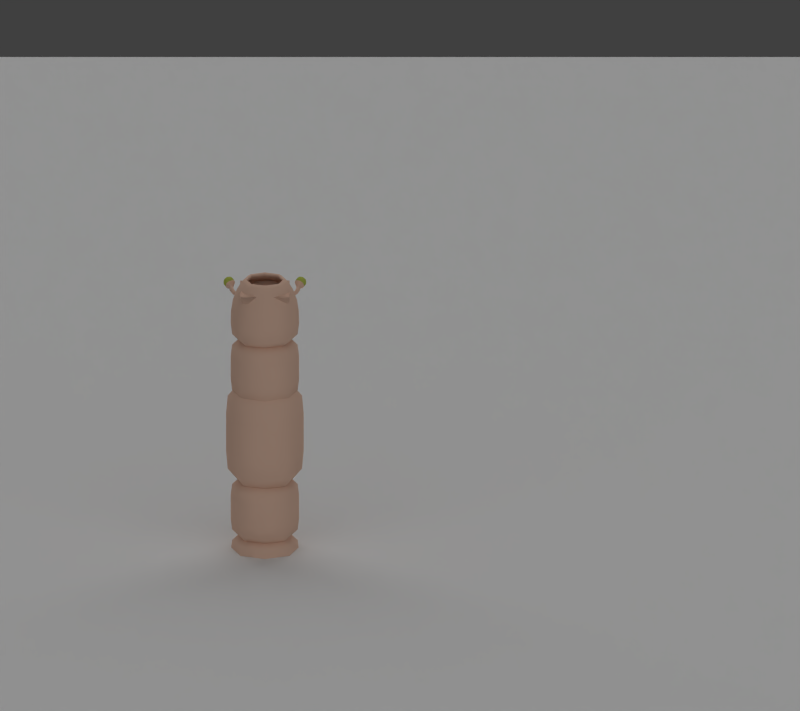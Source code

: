 # Source: worm.blend  (saved by Blender 2.57.1; exported with 4.5.12 LTS)
import bpy
from mathutils import Matrix  # noqa: F401  (used for matrix-valued properties, if any)

bpy.ops.wm.read_factory_settings(use_empty=True)
scene = bpy.context.scene
scene.name = 'Scene'

# ---- collections
col_collection_1 = bpy.data.collections.new('Collection 1'); scene.collection.children.link(col_collection_1)
col_collection_2 = bpy.data.collections.new('Collection 2'); scene.collection.children.link(col_collection_2)
col_collection_2.hide_render = True
col_collection_2.hide_viewport = True

# ---- materials (node trees are filled in below, after node groups)
mat_material_001 = bpy.data.materials.new('Material.001')
mat_material_001.alpha_threshold = 0.0
mat_material_001.use_transparent_shadow = False
mat_material_001.roughness = 0.5
mat_material_001.line_color = (0.0, 0.0, 0.0, 0.9)
mat_material = bpy.data.materials.new('Material')
mat_material.alpha_threshold = 0.0
mat_material.use_transparent_shadow = False
mat_material.diffuse_color = (0.8, 0.54, 0.4154, 1.0)
mat_material.specular_color = (1.0, 0.5784, 0.8222)
mat_material.roughness = 0.5
mat_material.specular_intensity = 0.4383
mat_material.line_color = (0.0, 0.0, 0.0, 1.0)
mat_material_002 = bpy.data.materials.new('Material.002')
mat_material_002.alpha_threshold = 0.0
mat_material_002.use_transparent_shadow = False
mat_material_002.diffuse_color = (0.1463, 0.8, 0.0, 1.0)
mat_material_002.roughness = 0.5
mat_material_002.specular_intensity = 0.6543
mat_material_002.line_color = (0.0, 0.0, 0.0, 1.0)
mat_material_004 = bpy.data.materials.new('Material.004')
mat_material_004.alpha_threshold = 0.0
mat_material_004.use_transparent_shadow = False
mat_material_004.diffuse_color = (0.4658, 0.5333, 0.0989, 1.0)
mat_material_004.specular_color = (1.0, 0.5784, 0.8222)
mat_material_004.roughness = 0.5
mat_material_004.specular_intensity = 0.4383
mat_material_004.line_color = (0.0, 0.0, 0.0, 1.0)
mat_material_006 = bpy.data.materials.new('Material.006')
mat_material_006.alpha_threshold = 0.0
mat_material_006.use_transparent_shadow = False
mat_material_006.diffuse_color = (0.0, 0.3032, 0.0, 1.0)
mat_material_006.roughness = 0.5
mat_material_006.specular_intensity = 0.0
mat_material_006.line_color = (0.0, 0.0, 0.0, 0.8279)

# ---- material node trees

# ---- world
world_world = bpy.data.worlds.new('World'); scene.world = world_world
world_world.color = (0.05088, 0.05088, 0.05088)
world_world.use_sun_shadow = False
world_world.sun_shadow_jitter_overblur = 0.0
world_world.cycles.sampling_method = 'MANUAL'
world_world.cycles.sample_map_resolution = 256
world_world.light_settings.ao_factor = 0.67
world_world.light_settings.distance = 5.0

# ---- cameras
cam_camera_001 = bpy.data.cameras.new('Camera.001')
cam_camera_001.type = 'ORTHO'
cam_camera_001.clip_end = 100.0
cam_camera_001.lens = 35.0
cam_camera_001.ortho_scale = 21.25
cam_camera_001.dof.focus_distance = 0.0
cam_camera_001.dof.aperture_fstop = 128.0

# ---- lights
light_lamp_001 = bpy.data.lights.new('Lamp.001', 'SUN')
light_lamp_001.transmission_factor = 0.0
light_lamp_001.cutoff_distance = 30.0
light_lamp_001.angle = 1.571
light_lamp_001.energy = 0.6
light_lamp_001.shadow_buffer_clip_start = 1.001
light_lamp_001.shadow_soft_size = 1.0
light_lamp_001.shadow_cascade_max_distance = 1000.0
light_lamp_001.cycles.use_multiple_importance_sampling = False
light_point_001 = bpy.data.lights.new('Point.001', 'SUN')
light_point_001.transmission_factor = 0.0
light_point_001.angle = 1.571
light_point_001.energy = 0.3
light_point_001.shadow_buffer_clip_start = 0.5
light_point_001.shadow_soft_size = 1.0
light_point_001.shadow_cascade_max_distance = 1000.0
light_point_001.cycles.use_multiple_importance_sampling = False
light_point_002 = bpy.data.lights.new('Point.002', 'SUN')
light_point_002.transmission_factor = 0.0
light_point_002.angle = 1.571
light_point_002.energy = 1.0
light_point_002.shadow_buffer_clip_start = 0.5
light_point_002.shadow_soft_size = 1.0
light_point_002.shadow_cascade_max_distance = 1000.0
light_point_002.cycles.use_multiple_importance_sampling = False

# ---- meshes
me_plane = bpy.data.meshes.new('Plane')
me_plane.from_pydata([(1.0, 1.0, 0.0), (1.0, -1.0, 0.0), (-1.0, -1.0, 0.0), (-1.0, 1.0, 0.0), (-1.0, 1.0, -0.0187), (-1.0, -1.0, -0.0187), (1.0, -1.0, -0.0187), (1.0, 1.0, -0.0187)], [], [(0, 3, 2, 1), (2, 3, 4, 5), (3, 0, 7, 4), (0, 1, 6, 7), (1, 2, 5, 6), (5, 4, 7, 6)])
me_plane.materials.append(mat_material_001)
me_plane.use_remesh_preserve_volume = False
me_plane.use_remesh_preserve_attributes = False
me_plane.use_mirror_vertex_groups = False
me_plane.update()
me_cube = bpy.data.meshes.new('Cube')
me_cube.from_pydata([(-0.3304, 0.4908, 2.879), (-0.3304, 0.4908, 3.407), (0.3304, 0.4908, 3.936), (-0.3304, 0.4908, 3.936), (0.3304, -0.1699, 2.879), (-0.3304, -0.1699, 2.879), (0.3304, -0.1699, 3.407), (-0.3304, -0.1699, 3.407), (0.3304, -0.1699, 3.936), (-0.3304, -0.1699, 3.936), (0.3304, 0.4908, 2.879), (0.3304, 0.4908, 3.407), (-0.3304, 0.4908, 3.54), (-0.3304, 0.4908, 4.068), (0.3304, 0.4908, 4.597), (-0.3304, 0.4908, 4.597), (0.3304, -0.1699, 3.54), (0.3304, -0.1699, 4.068), (0.3304, -0.1699, 4.597), (-0.3304, -0.1699, 3.54), (-0.3304, -0.1699, 4.068), (-0.3304, -0.1699, 4.597), (0.3304, 0.4908, 3.54), (0.3304, 0.4908, 4.068), (0.3304, 0.4908, 3.099), (-0.3304, 0.4908, 3.099), (0.3304, 0.4908, 3.628), (-0.3304, 0.4908, 3.628), (0.3304, 0.4908, 4.156), (-0.3304, 0.4908, 4.156), (-0.3304, 0.4908, 3.319), (-0.3304, 0.4908, 3.848), (-0.3304, 0.4908, 4.376), (0.3304, -0.1699, 3.099), (0.3304, -0.1699, 3.628), (0.3304, -0.1699, 4.156), (0.3304, -0.1699, 3.319), (-0.3304, -0.1699, 3.319), (0.3304, -0.1699, 3.848), (0.3304, -0.1699, 4.376), (-0.3304, -0.1699, 3.099), (-0.3304, -0.1699, 3.628), (-0.3304, -0.1699, 4.156), (-0.3304, -0.1699, 3.848), (-0.3304, -0.1699, 4.376), (0.3304, 0.4908, 3.319), (0.3304, 0.4908, 3.848), (0.3304, 0.4908, 4.376), (-0.375, 0.5355, 4.439), (0.375, -0.2146, 4.439), (-0.375, -0.2146, 4.439), (0.375, 0.5355, 4.439), (-0.375, 0.5355, 5.5), (0.375, -0.2146, 5.5), (-0.375, -0.2146, 5.5), (0.375, 0.5355, 5.5), (0.375, -0.2146, 5.146), (0.375, -0.2146, 4.793), (0.375, 0.5355, 5.146), (-0.375, 0.5355, 5.146), (-0.375, 0.5355, 4.793), (-0.375, -0.2146, 5.146), (-0.375, -0.2146, 4.793), (0.375, 0.5355, 4.793), (0.3304, 0.4908, 6.217), (0.3304, 0.4908, 5.689), (0.3304, 0.4908, 5.997), (0.3304, 0.4908, 5.469), (-0.3304, -0.1699, 5.997), (0.3304, -0.1699, 6.217), (-0.3304, -0.1699, 6.217), (0.3304, -0.1699, 5.689), (-0.3304, -0.1699, 5.689), (0.3304, -0.1699, 5.997), (0.3304, -0.1699, 5.469), (-0.3304, -0.1699, 5.469), (-0.3304, 0.4908, 6.217), (-0.3304, 0.4908, 5.689), (-0.3304, 0.4908, 5.997), (-0.3304, 0.4908, 5.469), (0.3304, 0.4908, 5.909), (-0.2111, -0.05063, 6.43), (-0.3304, -0.1699, 5.909), (0.2111, -0.05063, 6.43), (0.3304, -0.1699, 5.909), (0.2111, 0.3715, 6.43), (-0.2111, 0.3715, 6.43), (-0.3304, 0.4908, 5.909), (-0.3304, -0.1699, 5.777), (0.3304, -0.1699, 5.777), (-0.3304, -0.1699, 5.248), (0.3304, -0.1699, 5.248), (0.3304, 0.4908, 5.777), (-0.3304, 0.4908, 5.777), (0.3304, 0.4908, 5.248), (-0.3304, 0.4908, 5.248), (-0.1583, 0.3187, 6.403), (0.1583, 0.002128, 6.403), (-0.1583, 0.002128, 6.403), (0.1583, 0.3187, 6.403), (0.1908, 0.3513, 6.363), (-0.1908, -0.0304, 6.363), (0.1908, -0.0304, 6.363), (-0.1908, 0.3513, 6.363), (0.2188, 0.3793, 6.317), (-0.2188, 0.3793, 6.317), (0.2188, -0.05842, 6.317), (-0.2188, -0.05842, 6.317), (-0.2188, -0.05842, 5.899), (0.2188, -0.05842, 5.899), (0.2188, 0.3793, 5.899), (-0.2188, 0.3793, 5.899), (0.1969, 0.4327, 6.12), (-0.1969, 0.4327, 6.12), (0.1832, 0.3689, 6.12), (-0.1832, 0.3689, 6.12), (0.143, 0.3741, 6.12), (-0.143, 0.3741, 6.12), (0.1567, 0.4378, 6.12), (-0.1567, 0.4378, 6.12), (0.1969, 0.4327, 6.161), (-0.1969, 0.4327, 6.161), (0.1832, 0.3689, 6.161), (-0.1832, 0.3689, 6.161), (0.143, 0.3741, 6.161), (-0.143, 0.3741, 6.161), (0.1567, 0.4378, 6.161), (-0.1567, 0.4378, 6.161), (0.2829, 0.6009, 6.215), (-0.2829, 0.6009, 6.215), (0.3189, 0.5859, 6.204), (-0.3189, 0.5859, 6.204), (0.2805, 0.621, 6.179), (-0.2805, 0.621, 6.179), (0.3165, 0.6059, 6.168), (-0.3165, 0.6059, 6.168), (0.3476, 0.6094, 6.124), (-0.3476, 0.6094, 6.124), (0.2434, 0.6529, 6.156), (-0.2434, 0.6529, 6.156), (0.3545, 0.5514, 6.226), (-0.3545, 0.5514, 6.226), (0.2503, 0.5949, 6.258), (-0.2503, 0.5949, 6.258), (0.2958, 0.6714, 6.296), (-0.2958, 0.6714, 6.296), (0.3972, 0.629, 6.265), (-0.3972, 0.629, 6.265), (0.2891, 0.7278, 6.197), (-0.2891, 0.7278, 6.197), (0.3906, 0.6854, 6.166), (-0.3906, 0.6854, 6.166), (0.2783, 0.5014, 6.179), (-0.2783, 0.5014, 6.179), (0.2783, 0.5179, 6.142), (-0.2783, 0.5179, 6.142), (0.3123, 0.4977, 6.133), (-0.3123, 0.4977, 6.133), (0.3123, 0.4812, 6.17), (-0.3123, 0.4812, 6.17), (0.3304, 0.4908, 2.75), (-0.3304, -0.1699, 2.53), (-0.3304, -0.1699, 2.75), (0.3304, -0.1699, 2.75), (0.3304, -0.1699, 2.53), (-0.3304, 0.4908, 2.75), (-0.3304, 0.4908, 2.53), (0.3304, 0.4908, 2.53), (0.3304, 0.4908, 2.97), (-0.3304, -0.1699, 2.97), (0.3304, -0.1699, 2.97), (-0.3304, 0.4908, 2.97), (0.3304, 0.4908, 2.309), (-0.3304, -0.1699, 2.309), (0.3304, -0.1699, 2.309), (-0.3304, 0.4908, 2.309), (-0.3304, 0.4908, 1.747), (0.3304, -0.1699, 1.747), (-0.3304, -0.1699, 1.747), (0.3304, 0.4908, 1.747), (-0.3304, 0.4908, 2.408), (0.3304, -0.1699, 2.408), (-0.3304, -0.1699, 2.408), (0.3304, 0.4908, 2.408), (0.3304, 0.4908, 1.967), (-0.3304, 0.4908, 1.967), (-0.3304, 0.4908, 2.188), (0.3304, -0.1699, 1.967), (0.3304, -0.1699, 2.188), (-0.3304, -0.1699, 2.188), (-0.3304, -0.1699, 1.967), (0.3304, 0.4908, 2.188), (2.49e-05, 0.2871, 6.262), (-0.04112, 0.3791, 6.266), (0.04118, 0.3791, 6.266), (-0.04112, 0.3791, 6.289), (0.04118, 0.3791, 6.289), (0.145, 0.3292, 6.289), (0.07372, 0.3704, 6.289), (0.145, 0.3292, 6.266), (0.07372, 0.3704, 6.266), (0.06333, 0.2701, 6.262), (0.1266, 0.1604, 6.262), (0.2187, 0.2016, 6.266), (0.2187, 0.1193, 6.266), (0.2187, 0.2016, 6.289), (0.2187, 0.1193, 6.289), (0.21, 0.2341, 6.289), (0.1688, 0.3054, 6.289), (0.21, 0.2341, 6.266), (0.1688, 0.3054, 6.266), (0.1097, 0.2237, 6.262), (-2.519e-05, 0.03381, 6.262), (0.04112, -0.05823, 6.266), (-0.04118, -0.05823, 6.266), (0.04112, -0.05823, 6.289), (-0.04118, -0.05823, 6.289), (-0.145, -0.008351, 6.289), (-0.07372, -0.0495, 6.289), (-0.145, -0.008351, 6.266), (-0.07372, -0.0495, 6.266), (-0.06333, 0.05079, 6.262), (0.06329, 0.05076, 6.262), (0.1449, -0.008378, 6.266), (0.07367, -0.04953, 6.266), (0.1449, -0.008378, 6.289), (0.07367, -0.04953, 6.289), (0.1688, 0.01544, 6.289), (0.2099, 0.08671, 6.289), (0.1688, 0.01544, 6.266), (0.2099, 0.08671, 6.266), (0.1096, 0.0971, 6.262), (-0.1097, 0.09714, 6.262), (-0.1688, 0.01549, 6.266), (-0.21, 0.08676, 6.266), (-0.1688, 0.01549, 6.289), (-0.21, 0.08676, 6.289), (-0.2187, 0.2016, 6.289), (-0.2187, 0.1193, 6.289), (-0.2187, 0.2016, 6.266), (-0.2187, 0.1193, 6.266), (-0.1266, 0.1605, 6.262), (-0.06329, 0.2701, 6.262), (-0.1449, 0.3292, 6.266), (-0.07367, 0.3704, 6.266), (-0.1449, 0.3292, 6.289), (-0.07367, 0.3704, 6.289), (-0.1688, 0.3054, 6.289), (-0.2099, 0.2342, 6.289), (-0.1688, 0.3054, 6.266), (-0.2099, 0.2342, 6.266), (-0.1096, 0.2238, 6.262), (0.3304, 0.4908, 1.621), (-0.3304, -0.1699, 1.4), (-0.3304, -0.1699, 1.621), (0.3304, -0.1699, 1.621), (0.3304, -0.1699, 1.4), (-0.3304, 0.4908, 1.621), (-0.3304, 0.4908, 1.4), (0.3304, 0.4908, 1.4), (0.3304, 0.4908, 1.841), (-0.3304, -0.1699, 1.841), (0.3304, -0.1699, 1.841), (-0.3304, 0.4908, 1.841), (0.3304, 0.4908, 1.18), (-0.3304, -0.1699, 1.18), (0.3304, -0.1699, 1.18), (-0.3304, 0.4908, 1.18)], [], [(5, 0, 10, 4), (11, 6, 7, 1), (8, 9, 3, 2), (22, 12, 19, 16), (17, 23, 13, 20), (14, 15, 21, 18), (41, 27, 1, 7), (42, 29, 3, 9), (44, 32, 29, 42), (45, 22, 16, 36), (19, 12, 30, 37), (20, 13, 31, 43), (47, 14, 18, 39), (21, 15, 32, 44), (4, 33, 40, 5), (6, 34, 41, 7), (8, 35, 42, 9), (36, 37, 40, 33), (34, 38, 43, 41), (39, 44, 42, 35), (36, 16, 19, 37), (17, 20, 43, 38), (39, 18, 21, 44), (25, 0, 5, 40), (24, 33, 4, 10), (26, 34, 6, 11), (28, 35, 8, 2), (40, 37, 30, 25), (45, 36, 33, 24), (41, 43, 31, 27), (46, 38, 34, 26), (47, 39, 35, 28), (23, 17, 38, 46), (22, 45, 30, 12), (46, 31, 13, 23), (47, 32, 15, 14), (24, 25, 30, 45), (46, 26, 27, 31), (28, 29, 32, 47), (10, 0, 25, 24), (26, 11, 1, 27), (28, 2, 3, 29), (50, 48, 51, 49), (53, 55, 52, 54), (51, 63, 57, 49), (61, 59, 60, 62), (58, 55, 53, 56), (57, 62, 50, 49), (57, 56, 61, 62), (53, 54, 61, 56), (50, 62, 60, 48), (58, 56, 57, 63), (61, 54, 52, 59), (48, 60, 63, 51), (59, 58, 63, 60), (59, 52, 55, 58), (92, 93, 78, 66), (94, 95, 79, 67), (64, 66, 78, 76), (67, 79, 77, 65), (64, 76, 86, 85), (80, 65, 77, 87), (70, 81, 86, 76), (72, 82, 87, 77), (80, 84, 71, 65), (68, 70, 76, 78), (75, 72, 77, 79), (88, 68, 78, 93), (66, 73, 89, 92), (69, 83, 81, 70), (71, 84, 82, 72), (73, 69, 70, 68), (74, 71, 72, 75), (73, 68, 88, 89), (91, 74, 75, 90), (64, 85, 83, 69), (66, 64, 69, 73), (67, 65, 71, 74), (94, 67, 74, 91), (75, 79, 95, 90), (84, 80, 87, 82), (89, 88, 93, 92), (94, 91, 90, 95), (83, 85, 99, 97), (96, 86, 81, 98), (99, 85, 86, 96), (98, 81, 83, 97), (96, 98, 101, 103), (98, 97, 102, 101), (100, 99, 96, 103), (97, 99, 100, 102), (102, 100, 104, 106), (104, 100, 103, 105), (107, 101, 102, 106), (103, 101, 107, 105), (105, 111, 108, 107), (107, 108, 109, 106), (110, 111, 105, 104), (106, 109, 110, 104), (116, 118, 112, 114), (113, 119, 117, 115), (120, 126, 124, 122), (125, 127, 121, 123), (112, 120, 122, 114), (123, 121, 113, 115), (114, 122, 124, 116), (125, 123, 115, 117), (116, 124, 126, 118), (127, 125, 117, 119), (134, 132, 138, 136), (139, 133, 135, 137), (128, 130, 140, 142), (141, 131, 129, 143), (130, 134, 136, 140), (137, 135, 131, 141), (132, 128, 142, 138), (143, 129, 133, 139), (138, 142, 144, 148), (145, 143, 139, 149), (140, 136, 150, 146), (151, 137, 141, 147), (142, 140, 146, 144), (147, 141, 143, 145), (136, 138, 148, 150), (149, 139, 137, 151), (148, 144, 146, 150), (147, 145, 149, 151), (126, 152, 154, 118), (155, 153, 127, 119), (152, 128, 132, 154), (133, 129, 153, 155), (112, 156, 158, 120), (159, 157, 113, 121), (156, 134, 130, 158), (131, 135, 157, 159), (120, 158, 152, 126), (153, 159, 121, 127), (158, 130, 128, 152), (129, 131, 159, 153), (118, 154, 156, 112), (157, 155, 119, 113), (154, 132, 134, 156), (135, 133, 155, 157), (172, 175, 166, 167), (167, 166, 165, 160), (168, 160, 165, 171), (160, 163, 164, 167), (161, 162, 165, 166), (167, 164, 174, 172), (166, 175, 173, 161), (163, 170, 169, 162), (163, 162, 161, 164), (174, 164, 161, 173), (169, 171, 165, 162), (160, 168, 170, 163), (168, 171, 169, 170), (173, 175, 172, 174), (178, 176, 179, 177), (183, 180, 182, 181), (191, 183, 181, 188), (182, 180, 186, 189), (177, 187, 190, 178), (188, 189, 190, 187), (188, 181, 182, 189), (185, 176, 178, 190), (184, 187, 177, 179), (190, 189, 186, 185), (191, 188, 187, 184), (183, 191, 186, 180), (184, 185, 186, 191), (179, 176, 185, 184), (193, 194, 192), (192, 196, 195), (192, 195, 193), (193, 195, 196, 194), (194, 196, 192), (199, 197, 201), (200, 198, 197, 199), (201, 198, 200), (201, 197, 198), (200, 199, 201), (203, 204, 202), (202, 206, 205), (202, 205, 203), (203, 205, 206, 204), (204, 206, 202), (209, 207, 211), (210, 208, 207, 209), (211, 208, 210), (211, 207, 208), (210, 209, 211), (213, 214, 212), (212, 216, 215), (212, 215, 213), (213, 215, 216, 214), (214, 216, 212), (219, 217, 221), (220, 218, 217, 219), (221, 218, 220), (221, 217, 218), (220, 219, 221), (223, 224, 222), (222, 226, 225), (222, 225, 223), (223, 225, 226, 224), (224, 226, 222), (229, 227, 231), (230, 228, 227, 229), (231, 228, 230), (231, 227, 228), (230, 229, 231), (233, 234, 232), (232, 236, 235), (232, 235, 233), (233, 235, 236, 234), (234, 236, 232), (239, 237, 241), (240, 238, 237, 239), (241, 238, 240), (241, 237, 238), (240, 239, 241), (243, 244, 242), (242, 246, 245), (242, 245, 243), (243, 245, 246, 244), (244, 246, 242), (249, 247, 251), (250, 248, 247, 249), (251, 248, 250), (251, 247, 248), (250, 249, 251), (264, 267, 258, 259), (259, 258, 257, 252), (260, 252, 257, 263), (252, 255, 256, 259), (253, 254, 257, 258), (259, 256, 266, 264), (258, 267, 265, 253), (255, 262, 261, 254), (255, 254, 253, 256), (266, 256, 253, 265), (261, 263, 257, 254), (252, 260, 262, 255), (260, 263, 261, 262), (265, 267, 264, 266)])
me_cube.polygons.foreach_set('use_smooth', [1, 1, 1, 1, 1, 1, 1, 1, 1, 1, 1, 1, 1, 1, 1, 1, 1, 1, 1, 1, 1, 1, 1, 1, 1, 1, 1, 1, 1, 1, 1, 1, 1, 1, 1, 1, 1, 1, 1, 1, 1, 1, 1, 1, 1, 1, 1, 1, 1, 1, 1, 1, 1, 1, 1, 1, 1, 1, 1, 1, 1, 1, 1, 1, 1, 1, 1, 1, 1, 1, 1, 1, 1, 1, 1, 1, 1, 1, 1, 1, 1, 1, 1, 1, 1, 1, 1, 1, 1, 1, 1, 1, 1, 1, 1, 1, 1, 1, 1, 1, 1, 1, 1, 1, 1, 1, 1, 1, 1, 1, 1, 1, 1, 1, 1, 1, 1, 1, 1, 1, 1, 1, 1, 1, 1, 1, 1, 1, 1, 1, 1, 1, 1, 1, 1, 1, 1, 1, 1, 1, 1, 1, 1, 1, 1, 1, 1, 1, 1, 1, 1, 1, 1, 1, 1, 1, 1, 1, 1, 1, 1, 1, 1, 1, 1, 1, 1, 1, 1, 1, 1, 0, 0, 0, 0, 0, 0, 0, 0, 0, 0, 0, 0, 0, 0, 0, 0, 0, 0, 0, 0, 0, 0, 0, 0, 0, 0, 0, 0, 0, 0, 0, 0, 0, 0, 0, 0, 0, 0, 0, 0, 0, 0, 0, 0, 0, 0, 0, 0, 0, 0, 0, 0, 0, 0, 0, 0, 0, 0, 0, 0, 1, 1, 1, 1, 1, 1, 1, 1, 1, 1, 1, 1, 1, 1])
me_cube.polygons.foreach_set('material_index', [0, 0, 0, 0, 0, 0, 0, 0, 0, 0, 0, 0, 0, 0, 0, 0, 0, 0, 0, 0, 0, 0, 0, 0, 0, 0, 0, 0, 0, 0, 0, 0, 0, 0, 0, 0, 0, 0, 0, 0, 0, 0, 0, 0, 0, 0, 0, 0, 0, 0, 0, 0, 0, 0, 0, 0, 0, 0, 0, 0, 0, 0, 0, 0, 0, 0, 0, 0, 0, 0, 0, 0, 0, 0, 0, 0, 0, 0, 0, 0, 0, 0, 0, 0, 0, 0, 0, 0, 0, 0, 0, 0, 0, 0, 0, 0, 0, 0, 0, 0, 0, 0, 0, 0, 0, 0, 0, 0, 0, 0, 0, 0, 0, 0, 0, 0, 0, 2, 2, 2, 2, 2, 2, 2, 2, 2, 2, 0, 0, 0, 0, 0, 0, 0, 0, 0, 0, 0, 0, 0, 0, 0, 0, 0, 0, 0, 0, 0, 0, 0, 0, 0, 0, 0, 0, 0, 0, 0, 0, 0, 0, 0, 0, 0, 0, 0, 0, 0, 0, 0, 0, 0, 0, 0, 0, 0, 0, 0, 0, 0, 0, 0, 0, 0, 0, 0, 0, 0, 0, 0, 0, 0, 0, 0, 0, 0, 0, 0, 0, 0, 0, 0, 0, 0, 0, 0, 0, 0, 0, 0, 0, 0, 0, 0, 0, 0, 0, 0, 0, 0, 0, 0, 0, 0, 0, 0, 0, 0, 0, 0, 0, 0, 0, 0, 0, 0, 0, 0, 0, 0, 0, 0, 0, 0, 0])
_k = {(192, 193): 0.63529, (193, 194): 0.63529, (195, 196): 0.63529, (193, 195): 0.63529, (194, 196): 0.63529, (192, 196): 0.63529, (192, 195): 0.63529, (192, 194): 0.63529, (199, 201): 0.63529, (198, 201): 0.63529, (197, 201): 0.63529, (197, 199): 0.63529, (198, 200): 0.63529, (197, 198): 0.63529, (199, 200): 0.63529, (200, 201): 0.63529, (202, 203): 0.63529, (203, 204): 0.63529, (205, 206): 0.63529, (203, 205): 0.63529, (204, 206): 0.63529, (202, 206): 0.63529, (202, 205): 0.63529, (202, 204): 0.63529, (209, 211): 0.63529, (208, 211): 0.63529, (207, 211): 0.63529, (207, 209): 0.63529, (208, 210): 0.63529, (207, 208): 0.63529, (209, 210): 0.63529, (210, 211): 0.63529, (212, 213): 0.63529, (213, 214): 0.63529, (215, 216): 0.63529, (213, 215): 0.63529, (214, 216): 0.63529, (212, 216): 0.63529, (212, 215): 0.63529, (212, 214): 0.63529, (219, 221): 0.63529, (218, 221): 0.63529, (217, 221): 0.63529, (217, 219): 0.63529, (218, 220): 0.63529, (217, 218): 0.63529, (219, 220): 0.63529, (220, 221): 0.63529, (222, 223): 0.63529, (223, 224): 0.63529, (225, 226): 0.63529, (223, 225): 0.63529, (224, 226): 0.63529, (222, 226): 0.63529, (222, 225): 0.63529, (222, 224): 0.63529, (229, 231): 0.63529, (228, 231): 0.63529, (227, 231): 0.63529, (227, 229): 0.63529, (228, 230): 0.63529, (227, 228): 0.63529, (229, 230): 0.63529, (230, 231): 0.63529, (232, 233): 0.63529, (233, 234): 0.63529, (235, 236): 0.63529, (233, 235): 0.63529, (234, 236): 0.63529, (232, 236): 0.63529, (232, 235): 0.63529, (232, 234): 0.63529, (239, 241): 0.63529, (238, 241): 0.63529, (237, 241): 0.63529, (237, 239): 0.63529, (238, 240): 0.63529, (237, 238): 0.63529, (239, 240): 0.63529, (240, 241): 0.63529, (242, 243): 0.63529, (243, 244): 0.63529, (245, 246): 0.63529, (243, 245): 0.63529, (244, 246): 0.63529, (242, 246): 0.63529, (242, 245): 0.63529, (242, 244): 0.63529, (249, 251): 0.63529, (248, 251): 0.63529, (247, 251): 0.63529, (247, 249): 0.63529, (248, 250): 0.63529, (247, 248): 0.63529, (249, 250): 0.63529, (250, 251): 0.63529}
me_cube.attributes.new('crease_edge', 'FLOAT', 'EDGE').data.foreach_set('value', [_k.get((min(e.vertices), max(e.vertices)), 0.0) for e in me_cube.edges])
_uv = me_cube.uv_layers.new(name='UVTex')
_uv.uv.foreach_set('vector', [0.6739, 0.3309, 1.234, 0.3309, 1.097, 0.3309, 0.9281, 0.3309, 1.097, 0.4687, 0.9281, 0.4687, 0.6739, 0.4687, 1.234, 0.4687, 0.9281, 0.6066, 0.6739, 0.6066, 1.234, 0.6066, 1.097, 0.6066, 1.097, 0.5032, 1.234, 0.5032, 0.6739, 0.5032, 0.9281, 0.5032, 0.9281, 0.641, 1.097, 0.641, 1.234, 0.641, 0.6739, 0.641, 1.097, 0.7788, 1.234, 0.7788, 0.6739, 0.7788, 0.9281, 0.7788, 0.6739, 0.5262, 0.5053, 0.5262, 0.5053, 0.4687, 0.6739, 0.4687, 0.6739, 0.664, 0.5053, 0.664, 0.5053, 0.6066, 0.6739, 0.6066, 0.6739, 0.7214, 0.5053, 0.7214, 0.5053, 0.664, 0.6739, 0.664, 1.097, 0.4458, 1.097, 0.5032, 0.9281, 0.5032, 0.9281, 0.4458, 0.6739, 0.5032, 0.5053, 0.5032, 0.5053, 0.4458, 0.6739, 0.4458, 0.6739, 0.641, 0.5053, 0.641, 0.5053, 0.5836, 0.6739, 0.5836, 1.097, 0.7214, 1.097, 0.7788, 0.9281, 0.7788, 0.9281, 0.7214, 0.6739, 0.7788, 0.5053, 0.7788, 0.5053, 0.7214, 0.6739, 0.7214, 0.9281, 0.3309, 0.9281, 0.3884, 0.6739, 0.3884, 0.6739, 0.3309, 0.9281, 0.4687, 0.9281, 0.5262, 0.6739, 0.5262, 0.6739, 0.4687, 0.9281, 0.6066, 0.9281, 0.664, 0.6739, 0.664, 0.6739, 0.6066, 0.9281, 0.4458, 0.6739, 0.4458, 0.6739, 0.3884, 0.9281, 0.3884, 0.9281, 0.5262, 0.9281, 0.5836, 0.6739, 0.5836, 0.6739, 0.5262, 0.9281, 0.7214, 0.6739, 0.7214, 0.6739, 0.664, 0.9281, 0.664, 0.9281, 0.4458, 0.9281, 0.5032, 0.6739, 0.5032, 0.6739, 0.4458, 0.9281, 0.641, 0.6739, 0.641, 0.6739, 0.5836, 0.9281, 0.5836, 0.9281, 0.7214, 0.9281, 0.7788, 0.6739, 0.7788, 0.6739, 0.7214, 0.5053, 0.3884, 0.5053, 0.3309, 0.6739, 0.3309, 0.6739, 0.3884, 1.097, 0.3884, 0.9281, 0.3884, 0.9281, 0.3309, 1.097, 0.3309, 1.097, 0.5262, 0.9281, 0.5262, 0.9281, 0.4687, 1.097, 0.4687, 1.097, 0.664, 0.9281, 0.664, 0.9281, 0.6066, 1.097, 0.6066, 0.6739, 0.3884, 0.6739, 0.4458, 0.5053, 0.4458, 0.5053, 0.3884, 1.097, 0.4458, 0.9281, 0.4458, 0.9281, 0.3884, 1.097, 0.3884, 0.6739, 0.5262, 0.6739, 0.5836, 0.5053, 0.5836, 0.5053, 0.5262, 1.097, 0.5836, 0.9281, 0.5836, 0.9281, 0.5262, 1.097, 0.5262, 1.097, 0.7214, 0.9281, 0.7214, 0.9281, 0.664, 1.097, 0.664, 1.097, 0.641, 0.9281, 0.641, 0.9281, 0.5836, 1.097, 0.5836, 0.3679, 0.5032, 0.3679, 0.4458, 0.5053, 0.4458, 0.5053, 0.5032, 0.3679, 0.5836, 0.5053, 0.5836, 0.5053, 0.641, 0.3679, 0.641, 0.3679, 0.7214, 0.5053, 0.7214, 0.5053, 0.7788, 0.3679, 0.7788, 0.3679, 0.3884, 0.5053, 0.3884, 0.5053, 0.4458, 0.3679, 0.4458, 0.3679, 0.5836, 0.3679, 0.5262, 0.5053, 0.5262, 0.5053, 0.5836, 0.3679, 0.664, 0.5053, 0.664, 0.5053, 0.7214, 0.3679, 0.7214, 0.3679, 0.3309, 0.5053, 0.3309, 0.5053, 0.3884, 0.3679, 0.3884, 0.3679, 0.5262, 0.3679, 0.4687, 0.5053, 0.4687, 0.5053, 0.5262, 0.3679, 0.664, 0.3679, 0.6066, 0.5053, 0.6066, 0.5053, 0.664, 0.6791, 0.7378, 1.236, 0.7378, 1.094, 0.7378, 0.9229, 0.7378, 0.9229, 1.014, 1.094, 1.014, 1.236, 1.014, 0.6791, 1.014, 1.094, 0.7378, 1.094, 0.8299, 0.9229, 0.8299, 0.9229, 0.7378, 0.6791, 0.9221, 0.5075, 0.9221, 0.5075, 0.8299, 0.6791, 0.8299, 1.094, 0.9221, 1.094, 1.014, 0.9229, 1.014, 0.9229, 0.9221, 0.9229, 0.8299, 0.6791, 0.8299, 0.6791, 0.7378, 0.9229, 0.7378, 0.9229, 0.8299, 0.9229, 0.9221, 0.6791, 0.9221, 0.6791, 0.8299, 0.9229, 1.014, 0.6791, 1.014, 0.6791, 0.9221, 0.9229, 0.9221, 0.6791, 0.7378, 0.6791, 0.8299, 0.5075, 0.8299, 0.5075, 0.7378, 1.094, 0.9221, 0.9229, 0.9221, 0.9229, 0.8299, 1.094, 0.8299, 0.6791, 0.9221, 0.6791, 1.014, 0.5075, 1.014, 0.5075, 0.9221, 0.5075, 0.7378, 0.5075, 0.8299, 0.3658, 0.8299, 0.3658, 0.7378, 0.5075, 0.9221, 0.3658, 0.9221, 0.3658, 0.8299, 0.5075, 0.8299, 0.5075, 0.9221, 0.5075, 1.014, 0.3658, 1.014, 0.3658, 0.9221, 0.3679, 1.087, 0.5053, 1.087, 0.5053, 1.144, 0.3679, 1.144, 0.3679, 0.9487, 0.5053, 0.9487, 0.5053, 1.006, 0.3679, 1.006, 0.3679, 1.201, 0.3679, 1.144, 0.5053, 1.144, 0.5053, 1.201, 0.3679, 1.006, 0.5053, 1.006, 0.5053, 1.064, 0.3679, 1.064, 0.3679, 1.201, 0.5053, 1.201, 0.4965, 1.257, 0.3767, 1.257, 0.3679, 1.121, 0.3679, 1.064, 0.5053, 1.064, 0.5053, 1.121, 0.6739, 1.201, 0.6461, 1.257, 0.4965, 1.257, 0.5053, 1.201, 0.6739, 1.064, 0.6739, 1.121, 0.5053, 1.121, 0.5053, 1.064, 1.097, 1.121, 0.9281, 1.121, 0.9281, 1.064, 1.097, 1.064, 0.6739, 1.144, 0.6739, 1.201, 0.5053, 1.201, 0.5053, 1.144, 0.6739, 1.006, 0.6739, 1.064, 0.5053, 1.064, 0.5053, 1.006, 0.6739, 1.087, 0.6739, 1.144, 0.5053, 1.144, 0.5053, 1.087, 1.097, 1.144, 0.9281, 1.144, 0.9281, 1.087, 1.097, 1.087, 0.9281, 1.201, 0.9558, 1.257, 0.6461, 1.257, 0.6739, 1.201, 0.9281, 1.064, 0.9281, 1.121, 0.6739, 1.121, 0.6739, 1.064, 0.9281, 1.144, 0.9281, 1.201, 0.6739, 1.201, 0.6739, 1.144, 0.9281, 1.006, 0.9281, 1.064, 0.6739, 1.064, 0.6739, 1.006, 0.9281, 1.144, 0.6739, 1.144, 0.6739, 1.087, 0.9281, 1.087, 0.9281, 0.9487, 0.9281, 1.006, 0.6739, 1.006, 0.6739, 0.9487, 1.097, 1.201, 1.105, 1.257, 0.9558, 1.257, 0.9281, 1.201, 1.097, 1.144, 1.097, 1.201, 0.9281, 1.201, 0.9281, 1.144, 1.097, 1.006, 1.097, 1.064, 0.9281, 1.064, 0.9281, 1.006, 1.097, 0.9487, 1.097, 1.006, 0.9281, 1.006, 0.9281, 0.9487, 0.6739, 1.006, 0.5053, 1.006, 0.5053, 0.9487, 0.6739, 0.9487, 0.9281, 1.121, 1.097, 1.121, 1.234, 1.121, 0.6739, 1.121, 0.9281, 1.087, 0.6739, 1.087, 1.234, 1.087, 1.097, 1.087, 1.097, 0.9487, 0.9281, 0.9487, 0.6739, 0.9487, 1.234, 0.9487, 0.9558, 1.257, 1.105, 1.257, 1.112, 1.25, 0.9847, 1.25, 0.4901, 1.25, 0.4965, 1.257, 0.6461, 1.257, 0.6172, 1.25, 0.3832, 1.25, 0.3767, 1.257, 0.4965, 1.257, 0.4901, 1.25, 0.6172, 1.25, 0.6461, 1.257, 0.9558, 1.257, 0.9847, 1.25, 0.3234, 1.291, 0.4979, 1.291, 0.5251, 1.276, 0.3292, 1.276, 0.4979, 1.291, 1.002, 1.291, 0.9749, 1.276, 0.5251, 1.276, 0.1708, 1.276, 0.1766, 1.291, 0.3234, 1.291, 0.3292, 1.276, 1.002, 1.291, 1.177, 1.291, 1.171, 1.276, 0.9749, 1.276, 0.9749, 1.276, 1.171, 1.276, 1.167, 1.259, 0.9585, 1.259, 0.1667, 1.259, 0.1708, 1.276, 0.3292, 1.276, 0.3333, 1.259, 0.5415, 1.259, 0.5251, 1.276, 0.9749, 1.276, 0.9585, 1.259, 0.3292, 1.276, 0.5251, 1.276, 0.5415, 1.259, 0.3333, 1.259, 0.3333, 1.259, 0.3333, 1.103, 0.5415, 1.103, 0.5415, 1.259, 0.5415, 1.259, 0.5415, 1.103, 0.9585, 1.103, 0.9585, 1.259, 0.1667, 1.103, 0.3333, 1.103, 0.3333, 1.259, 0.1667, 1.259, 0.9585, 1.259, 0.9585, 1.103, 1.167, 1.103, 1.167, 1.259, 0.1919, 1.185, 0.1953, 1.185, 0.182, 1.185, 0.1766, 1.185, 0.318, 1.185, 0.3047, 1.185, 0.3081, 1.185, 0.3234, 1.185, 0.182, 1.201, 0.1953, 1.201, 0.1919, 1.201, 0.1766, 1.201, 0.3081, 1.201, 0.3047, 1.201, 0.318, 1.201, 0.3234, 1.201, 0.182, 1.185, 0.182, 1.201, 0.1766, 1.201, 0.1766, 1.185, 0.3234, 1.201, 0.318, 1.201, 0.318, 1.185, 0.3234, 1.185, 0.1766, 1.185, 0.1766, 1.201, 0.1919, 1.201, 0.1919, 1.185, 0.3081, 1.201, 0.3234, 1.201, 0.3234, 1.185, 0.3081, 1.185, 0.1919, 1.185, 0.1919, 1.201, 0.1953, 1.201, 0.1953, 1.185, 0.3047, 1.201, 0.3081, 1.201, 0.3081, 1.185, 0.3047, 1.185, 0.1734, 1.203, 0.1825, 1.208, 0.1876, 1.205, 0.1703, 1.197, 0.3124, 1.205, 0.3175, 1.208, 0.3266, 1.203, 0.3297, 1.197, 0.18, 1.221, 0.1707, 1.217, 0.1648, 1.223, 0.183, 1.231, 0.3352, 1.223, 0.3293, 1.217, 0.32, 1.221, 0.317, 1.231, 0.1707, 1.217, 0.1734, 1.203, 0.1703, 1.197, 0.1648, 1.223, 0.3297, 1.197, 0.3266, 1.203, 0.3293, 1.217, 0.3352, 1.223, 0.1825, 1.208, 0.18, 1.221, 0.183, 1.231, 0.1876, 1.205, 0.317, 1.231, 0.32, 1.221, 0.3175, 1.208, 0.3124, 1.205, 0.9486, 0.1835, 1.0, 0.6321, 0.5, 0.5947, 0.6422, 0.3262, 0.3882, 0.3245, 1.0, 0.0, 0.6611, 0.7026, 0.382, 0.3678, 0.05141, 0.1835, 0.5, 0.0, 0.5, 0.2149, 0.3578, 0.3262, 0.3093, 0.3663, 0.0, 0.5304, 1.95e-07, 0.007483, 0.3314, 0.3146, 0.0, 0.6321, 0.05141, 0.1835, 0.3578, 0.3262, 0.5, 0.5947, 0.3314, 0.3146, 1.95e-07, 0.007483, 1.0, 0.0, 0.3882, 0.3245, 0.5, 0.0, 0.9486, 0.1835, 0.6422, 0.3262, 0.5, 0.2149, 0.382, 0.3678, 0.6611, 0.7026, 0.0, 0.5304, 0.3093, 0.3663, 0.6422, 0.3262, 0.5, 0.5947, 0.3578, 0.3262, 0.5, 0.2149, 0.3314, 0.3146, 0.3882, 0.3245, 0.382, 0.3678, 0.3093, 0.3663, 0.1953, 1.201, 0.1694, 1.207, 0.1715, 1.194, 0.1953, 1.185, 0.3285, 1.194, 0.3306, 1.207, 0.3047, 1.201, 0.3047, 1.185, 0.1694, 1.207, 0.18, 1.221, 0.1825, 1.208, 0.1715, 1.194, 0.3175, 1.208, 0.32, 1.221, 0.3306, 1.207, 0.3285, 1.194, 0.182, 1.185, 0.1608, 1.19, 0.1584, 1.204, 0.182, 1.201, 0.3416, 1.204, 0.3392, 1.19, 0.318, 1.185, 0.318, 1.201, 0.1608, 1.19, 0.1734, 1.203, 0.1707, 1.217, 0.1584, 1.204, 0.3293, 1.217, 0.3266, 1.203, 0.3392, 1.19, 0.3416, 1.204, 0.182, 1.201, 0.1584, 1.204, 0.1694, 1.207, 0.1953, 1.201, 0.3306, 1.207, 0.3416, 1.204, 0.318, 1.201, 0.3047, 1.201, 0.1584, 1.204, 0.1707, 1.217, 0.18, 1.221, 0.1694, 1.207, 0.32, 1.221, 0.3293, 1.217, 0.3416, 1.204, 0.3306, 1.207, 0.1953, 1.185, 0.1715, 1.194, 0.1608, 1.19, 0.182, 1.185, 0.3392, 1.19, 0.3285, 1.194, 0.3047, 1.185, 0.318, 1.185, 0.1715, 1.194, 0.1825, 1.208, 0.1734, 1.203, 0.1608, 1.19, 0.3266, 1.203, 0.3175, 1.208, 0.3285, 1.194, 0.3392, 1.19, 0.3679, 0.1825, 0.5053, 0.1825, 0.5053, 0.2399, 0.3679, 0.2399, 0.3679, 0.2399, 0.5053, 0.2399, 0.5053, 0.2973, 0.3679, 0.2973, 0.3679, 0.3547, 0.3679, 0.2973, 0.5053, 0.2973, 0.5053, 0.3547, 1.097, 0.2973, 0.9281, 0.2973, 0.9281, 0.2399, 1.097, 0.2399, 0.6739, 0.2399, 0.6739, 0.2973, 0.5053, 0.2973, 0.5053, 0.2399, 1.097, 0.2399, 0.9281, 0.2399, 0.9281, 0.1825, 1.097, 0.1825, 0.5053, 0.2399, 0.5053, 0.1825, 0.6739, 0.1825, 0.6739, 0.2399, 0.9281, 0.2973, 0.9281, 0.3547, 0.6739, 0.3547, 0.6739, 0.2973, 0.9281, 0.2973, 0.6739, 0.2973, 0.6739, 0.2399, 0.9281, 0.2399, 0.9281, 0.1825, 0.9281, 0.2399, 0.6739, 0.2399, 0.6739, 0.1825, 0.6739, 0.3547, 0.5053, 0.3547, 0.5053, 0.2973, 0.6739, 0.2973, 1.097, 0.2973, 1.097, 0.3547, 0.9281, 0.3547, 0.9281, 0.2973, 1.097, 0.3547, 1.234, 0.3547, 0.6739, 0.3547, 0.9281, 0.3547, 0.6739, 0.1825, 1.234, 0.1825, 1.097, 0.1825, 0.9281, 0.1825, 0.6739, 0.0359, 1.234, 0.0359, 1.097, 0.0359, 0.9281, 0.0359, 1.097, 0.2082, 1.234, 0.2082, 0.6739, 0.2082, 0.9281, 0.2082, 1.097, 0.1507, 1.097, 0.2082, 0.9281, 0.2082, 0.9281, 0.1507, 0.6739, 0.2082, 0.5053, 0.2082, 0.5053, 0.1507, 0.6739, 0.1507, 0.9281, 0.0359, 0.9281, 0.09333, 0.6739, 0.09333, 0.6739, 0.0359, 0.9281, 0.1507, 0.6739, 0.1507, 0.6739, 0.09333, 0.9281, 0.09333, 0.9281, 0.1507, 0.9281, 0.2082, 0.6739, 0.2082, 0.6739, 0.1507, 0.5053, 0.09333, 0.5053, 0.0359, 0.6739, 0.0359, 0.6739, 0.09333, 1.097, 0.09333, 0.9281, 0.09333, 0.9281, 0.0359, 1.097, 0.0359, 0.6739, 0.09333, 0.6739, 0.1507, 0.5053, 0.1507, 0.5053, 0.09333, 1.097, 0.1507, 0.9281, 0.1507, 0.9281, 0.09333, 1.097, 0.09333, 0.3679, 0.2082, 0.3679, 0.1507, 0.5053, 0.1507, 0.5053, 0.2082, 0.3679, 0.09333, 0.5053, 0.09333, 0.5053, 0.1507, 0.3679, 0.1507, 0.3679, 0.0359, 0.5053, 0.0359, 0.5053, 0.09333, 0.3679, 0.09333, 0.2672, 1.24, 0.2328, 1.24, 0.25, 1.238, 0.25, 1.238, 0.2328, 1.248, 0.2672, 1.248, 0.25, 1.238, 0.2672, 1.248, 0.2672, 1.24, 0.2672, 1.24, 0.2672, 1.248, 0.2328, 1.248, 0.2328, 1.24, 0.2328, 1.24, 0.2328, 1.248, 0.25, 1.238, 0.184, 1.24, 0.184, 1.248, 0.2133, 1.238, 0.2187, 1.24, 0.2187, 1.248, 0.184, 1.248, 0.184, 1.24, 0.2133, 1.238, 0.2187, 1.248, 0.2187, 1.24, 0.2133, 1.238, 0.184, 1.248, 0.2187, 1.248, 0.2187, 1.24, 0.184, 1.24, 0.2133, 1.238, 0.1185, 1.24, 0.07946, 1.24, 0.1436, 1.238, 0.1436, 1.238, 0.07946, 1.248, 0.1185, 1.248, 0.1436, 1.238, 0.1185, 1.248, 0.1185, 1.24, 0.1185, 1.24, 0.1185, 1.248, 0.07946, 1.248, 0.07946, 1.24, 0.07946, 1.24, 0.07946, 1.248, 0.1436, 1.238, 0.1336, 1.24, 0.1336, 1.248, 0.1775, 1.238, 0.1696, 1.24, 0.1696, 1.248, 0.1336, 1.248, 0.1336, 1.24, 0.1775, 1.238, 0.1696, 1.248, 0.1696, 1.24, 0.1775, 1.238, 0.1336, 1.248, 0.1696, 1.248, 0.1696, 1.24, 0.1336, 1.24, 0.1775, 1.238, 0.8479, 1.24, 0.652, 1.24, 1.25, 1.238, 1.25, 1.238, 0.652, 1.248, 0.8479, 1.248, 1.25, 1.238, 0.8479, 1.248, 0.8479, 1.24, 0.8479, 1.24, 0.8479, 1.248, 0.652, 1.248, 0.652, 1.24, 0.652, 1.24, 0.652, 1.248, 0.2501, 1.238, 0.5092, 1.24, 0.5092, 1.248, 0.3924, 1.238, 0.5941, 1.24, 0.5941, 1.248, 0.5092, 1.248, 0.5092, 1.24, 0.3924, 1.238, 0.5941, 1.248, 0.5941, 1.24, 0.3924, 1.238, 0.5092, 1.248, 0.5941, 1.248, 0.5941, 1.24, 0.5092, 1.24, 0.3924, 1.238, 0.9908, 1.24, 0.9058, 1.24, 1.108, 1.238, 1.108, 1.238, 0.9058, 1.248, 0.9908, 1.248, 1.108, 1.238, 0.9908, 1.248, 0.9908, 1.24, 0.9908, 1.24, 0.9908, 1.248, 0.9058, 1.248, 0.9058, 1.24, 0.9058, 1.24, 0.9058, 1.248, 1.108, 1.238, 0.01452, 1.24, 0.01452, 1.248, 0.1154, 1.238, 0.06234, 1.24, 0.06234, 1.248, 0.01452, 1.248, 0.01452, 1.24, 0.1154, 1.238, 0.06234, 1.248, 0.06234, 1.24, 0.1154, 1.238, 0.01452, 1.248, 0.06234, 1.248, 0.06234, 1.24, 0.01452, 1.24, 0.1154, 1.238, 0.4854, 1.24, 0.4376, 1.24, 0.3846, 1.238, 0.3846, 1.238, 0.4376, 1.248, 0.4854, 1.248, 0.3846, 1.238, 0.4854, 1.248, 0.4854, 1.24, 0.4854, 1.24, 0.4854, 1.248, 0.4376, 1.248, 0.4376, 1.24, 0.4376, 1.24, 0.4376, 1.248, 0.3846, 1.238, 0.3815, 1.24, 0.3815, 1.248, 0.3563, 1.238, 0.4205, 1.24, 0.4205, 1.248, 0.3815, 1.248, 0.3815, 1.24, 0.3563, 1.238, 0.4205, 1.248, 0.4205, 1.24, 0.3563, 1.238, 0.3815, 1.248, 0.4205, 1.248, 0.4205, 1.24, 0.3815, 1.24, 0.3563, 1.238, 0.316, 1.24, 0.2812, 1.24, 0.2866, 1.238, 0.2866, 1.238, 0.2812, 1.248, 0.316, 1.248, 0.2866, 1.238, 0.316, 1.248, 0.316, 1.24, 0.316, 1.24, 0.316, 1.248, 0.2812, 1.248, 0.2812, 1.24, 0.2812, 1.24, 0.2812, 1.248, 0.2866, 1.238, 0.3303, 1.24, 0.3303, 1.248, 0.3225, 1.238, 0.3663, 1.24, 0.3663, 1.248, 0.3303, 1.248, 0.3303, 1.24, 0.3225, 1.238, 0.3663, 1.248, 0.3663, 1.24, 0.3225, 1.238, 0.3303, 1.248, 0.3663, 1.248, 0.3663, 1.24, 0.3303, 1.24, 0.3225, 1.238, 0.3679, -0.1119, 0.5053, -0.1119, 0.5053, -0.05446, 0.3679, -0.05446, 0.3679, -0.05446, 0.5053, -0.05446, 0.5053, 0.002957, 0.3679, 0.002957, 0.3679, 0.06038, 0.3679, 0.002957, 0.5053, 0.002957, 0.5053, 0.06038, 1.097, 0.002957, 0.9281, 0.002957, 0.9281, -0.05446, 1.097, -0.05446, 0.6739, -0.05446, 0.6739, 0.002957, 0.5053, 0.002957, 0.5053, -0.05446, 1.097, -0.05446, 0.9281, -0.05446, 0.9281, -0.1119, 1.097, -0.1119, 0.5053, -0.05446, 0.5053, -0.1119, 0.6739, -0.1119, 0.6739, -0.05446, 0.9281, 0.002957, 0.9281, 0.06038, 0.6739, 0.06038, 0.6739, 0.002957, 0.9281, 0.002957, 0.6739, 0.002957, 0.6739, -0.05446, 0.9281, -0.05446, 0.9281, -0.1119, 0.9281, -0.05446, 0.6739, -0.05446, 0.6739, -0.1119, 0.6739, 0.06038, 0.5053, 0.06038, 0.5053, 0.002957, 0.6739, 0.002957, 1.097, 0.002957, 1.097, 0.06038, 0.9281, 0.06038, 0.9281, 0.002957, 1.097, 0.06038, 1.234, 0.06038, 0.6739, 0.06038, 0.9281, 0.06038, 0.6739, -0.1119, 1.234, -0.1119, 1.097, -0.1119, 0.9281, -0.1119])
me_cube.materials.append(mat_material)
me_cube.materials.append(mat_material_002)
me_cube.materials.append(mat_material_004)
me_cube.use_remesh_preserve_volume = False
me_cube.use_remesh_preserve_attributes = False
me_cube.use_mirror_vertex_groups = False
me_cube.update()
me_sphere = bpy.data.meshes.new('Sphere')
me_sphere.from_pydata([(0.3827, 0.0, 0.9239), (0.7071, 0.0, 0.7071), (0.9239, 0.0, 0.3827), (1.0, 0.0, -4.371e-08), (0.9239, 0.0, -0.3827), (0.7071, 0.0, -0.7071), (0.3827, 0.0, -0.9239), (0.2706, 0.2706, -0.9239), (0.5, 0.5, -0.7071), (0.6533, 0.6533, -0.3827), (0.7071, 0.7071, 0.0), (0.6533, 0.6533, 0.3827), (0.5, 0.5, 0.7071), (0.2706, 0.2706, 0.9239), (0.0, 0.0, 1.0), (-4.47e-08, 0.3827, 0.9239), (-5.96e-08, 0.7071, 0.7071), (-8.941e-08, 0.9239, 0.3827), (-8.941e-08, 1.0, 0.0), (-8.941e-08, 0.9239, -0.3827), (-5.96e-08, 0.7071, -0.7071), (-2.98e-08, 0.3827, -0.9239), (-0.2706, 0.2706, -0.9239), (-0.5, 0.5, -0.7071), (-0.6533, 0.6533, -0.3827), (-0.7071, 0.7071, 0.0), (-0.6533, 0.6533, 0.3827), (-0.5, 0.5, 0.7071), (-0.2706, 0.2706, 0.9239), (-0.3827, -7.451e-08, 0.9239), (-0.7071, -8.941e-08, 0.7071), (-0.9239, -1.788e-07, 0.3827), (-1.0, -1.788e-07, 0.0), (-0.9239, -1.788e-07, -0.3827), (-0.7071, -8.941e-08, -0.7071), (-0.3827, -4.47e-08, -0.9239), (-1.068e-07, -1.068e-07, -1.0), (-0.2706, -0.2706, -0.9239), (-0.5, -0.5, -0.7071), (-0.6533, -0.6533, -0.3827), (-0.7071, -0.7071, 0.0), (-0.6533, -0.6533, 0.3827), (-0.5, -0.5, 0.7071), (-0.2706, -0.2706, 0.9239), (1.192e-07, -0.3827, 0.9239), (1.49e-07, -0.7071, 0.7071), (2.384e-07, -0.9239, 0.3827), (2.682e-07, -1.0, 0.0), (2.384e-07, -0.9239, -0.3827), (1.49e-07, -0.7071, -0.7071), (4.47e-08, -0.3827, -0.9239), (0.2706, -0.2706, -0.9239), (0.5, -0.5, -0.7071), (0.6533, -0.6533, -0.3827), (0.7071, -0.7071, 0.0), (0.6533, -0.6533, 0.3827), (0.5, -0.5, 0.7071), (0.2706, -0.2706, 0.9239)], [], [(6, 36, 7), (5, 6, 7, 8), (4, 5, 8, 9), (3, 4, 9, 10), (2, 3, 10, 11), (1, 2, 11, 12), (0, 1, 12, 13), (14, 0, 13), (14, 13, 15), (13, 12, 16, 15), (12, 11, 17, 16), (11, 10, 18, 17), (10, 9, 19, 18), (9, 8, 20, 19), (8, 7, 21, 20), (7, 36, 21), (21, 36, 22), (20, 21, 22, 23), (19, 20, 23, 24), (18, 19, 24, 25), (17, 18, 25, 26), (16, 17, 26, 27), (15, 16, 27, 28), (14, 15, 28), (14, 28, 29), (28, 27, 30, 29), (27, 26, 31, 30), (26, 25, 32, 31), (25, 24, 33, 32), (24, 23, 34, 33), (23, 22, 35, 34), (22, 36, 35), (35, 36, 37), (34, 35, 37, 38), (33, 34, 38, 39), (32, 33, 39, 40), (31, 32, 40, 41), (30, 31, 41, 42), (29, 30, 42, 43), (14, 29, 43), (14, 43, 44), (43, 42, 45, 44), (42, 41, 46, 45), (41, 40, 47, 46), (40, 39, 48, 47), (39, 38, 49, 48), (38, 37, 50, 49), (37, 36, 50), (50, 36, 51), (49, 50, 51, 52), (48, 49, 52, 53), (47, 48, 53, 54), (46, 47, 54, 55), (45, 46, 55, 56), (44, 45, 56, 57), (14, 44, 57), (57, 0, 14), (1, 0, 57, 56), (56, 55, 2, 1), (55, 54, 3, 2), (54, 53, 4, 3), (53, 52, 5, 4), (52, 51, 6, 5), (51, 36, 6)])
me_sphere.polygons.foreach_set('use_smooth', [True] * 64)
_uv = me_sphere.uv_layers.new(name='UVTex')
_uv.uv.foreach_set('vector', [0.5205, 0.7793, 0.5, 0.7753, 0.5145, 0.7793, 0.5378, 0.7909, 0.5205, 0.7793, 0.5145, 0.7793, 0.5267, 0.7909, 0.5494, 0.8083, 0.5378, 0.7909, 0.5267, 0.7909, 0.5349, 0.8083, 0.5535, 0.8287, 0.5494, 0.8083, 0.5349, 0.8083, 0.5378, 0.8287, 0.5494, 0.8492, 0.5535, 0.8287, 0.5378, 0.8287, 0.5349, 0.8492, 0.5378, 0.8665, 0.5494, 0.8492, 0.5349, 0.8492, 0.5267, 0.8665, 0.5205, 0.8781, 0.5378, 0.8665, 0.5267, 0.8665, 0.5145, 0.8781, 0.5, 0.8822, 0.5205, 0.8781, 0.5145, 0.8781, 0.5, 0.8822, 0.5145, 0.8781, 0.5, 0.8781, 0.5145, 0.8781, 0.5267, 0.8665, 0.5, 0.8665, 0.5, 0.8781, 0.5267, 0.8665, 0.5349, 0.8492, 0.5, 0.8492, 0.5, 0.8665, 0.5349, 0.8492, 0.5378, 0.8287, 0.5, 0.8287, 0.5, 0.8492, 0.5378, 0.8287, 0.5349, 0.8083, 0.5, 0.8083, 0.5, 0.8287, 0.5349, 0.8083, 0.5267, 0.7909, 0.5, 0.7909, 0.5, 0.8083, 0.5267, 0.7909, 0.5145, 0.7793, 0.5, 0.7793, 0.5, 0.7909, 0.5145, 0.7793, 0.5, 0.7753, 0.5, 0.7793, 0.5, 0.7793, 0.5, 0.7753, 0.4855, 0.7793, 0.5, 0.7909, 0.5, 0.7793, 0.4855, 0.7793, 0.4733, 0.7909, 0.5, 0.8083, 0.5, 0.7909, 0.4733, 0.7909, 0.4651, 0.8083, 0.5, 0.8287, 0.5, 0.8083, 0.4651, 0.8083, 0.4622, 0.8287, 0.5, 0.8492, 0.5, 0.8287, 0.4622, 0.8287, 0.4651, 0.8492, 0.5, 0.8665, 0.5, 0.8492, 0.4651, 0.8492, 0.4733, 0.8665, 0.5, 0.8781, 0.5, 0.8665, 0.4733, 0.8665, 0.4855, 0.8781, 0.5, 0.8822, 0.5, 0.8781, 0.4855, 0.8781, 0.5, 0.8822, 0.4855, 0.8781, 0.4795, 0.8781, 0.4855, 0.8781, 0.4733, 0.8665, 0.4622, 0.8665, 0.4795, 0.8781, 0.4733, 0.8665, 0.4651, 0.8492, 0.4506, 0.8492, 0.4622, 0.8665, 0.4651, 0.8492, 0.4622, 0.8287, 0.4465, 0.8287, 0.4506, 0.8492, 0.4622, 0.8287, 0.4651, 0.8083, 0.4506, 0.8083, 0.4465, 0.8287, 0.4651, 0.8083, 0.4733, 0.7909, 0.4622, 0.7909, 0.4506, 0.8083, 0.4733, 0.7909, 0.4855, 0.7793, 0.4795, 0.7793, 0.4622, 0.7909, 0.4855, 0.7793, 0.5, 0.7753, 0.4795, 0.7793, 0.4795, 0.7793, 0.5, 0.7753, 0.4855, 0.7793, 0.4622, 0.7909, 0.4795, 0.7793, 0.4855, 0.7793, 0.4733, 0.7909, 0.4506, 0.8083, 0.4622, 0.7909, 0.4733, 0.7909, 0.4651, 0.8083, 0.4465, 0.8287, 0.4506, 0.8083, 0.4651, 0.8083, 0.4622, 0.8287, 0.4506, 0.8492, 0.4465, 0.8287, 0.4622, 0.8287, 0.4651, 0.8492, 0.4622, 0.8665, 0.4506, 0.8492, 0.4651, 0.8492, 0.4733, 0.8665, 0.4795, 0.8781, 0.4622, 0.8665, 0.4733, 0.8665, 0.4855, 0.8781, 0.5, 0.8822, 0.4795, 0.8781, 0.4855, 0.8781, 0.5, 0.8822, 0.4855, 0.8781, 0.5, 0.8781, 0.4855, 0.8781, 0.4733, 0.8665, 0.5, 0.8665, 0.5, 0.8781, 0.4733, 0.8665, 0.4651, 0.8492, 0.5, 0.8492, 0.5, 0.8665, 0.4651, 0.8492, 0.4622, 0.8287, 0.5, 0.8287, 0.5, 0.8492, 0.4622, 0.8287, 0.4651, 0.8083, 0.5, 0.8083, 0.5, 0.8287, 0.4651, 0.8083, 0.4733, 0.7909, 0.5, 0.7909, 0.5, 0.8083, 0.4733, 0.7909, 0.4855, 0.7793, 0.5, 0.7793, 0.5, 0.7909, 0.4855, 0.7793, 0.5, 0.7753, 0.5, 0.7793, 0.5, 0.7793, 0.5, 0.7753, 0.5145, 0.7793, 0.5, 0.7909, 0.5, 0.7793, 0.5145, 0.7793, 0.5267, 0.7909, 0.5, 0.8083, 0.5, 0.7909, 0.5267, 0.7909, 0.5349, 0.8083, 0.5, 0.8287, 0.5, 0.8083, 0.5349, 0.8083, 0.5378, 0.8287, 0.5, 0.8492, 0.5, 0.8287, 0.5378, 0.8287, 0.5349, 0.8492, 0.5, 0.8665, 0.5, 0.8492, 0.5349, 0.8492, 0.5267, 0.8665, 0.5, 0.8781, 0.5, 0.8665, 0.5267, 0.8665, 0.5145, 0.8781, 0.5, 0.8822, 0.5, 0.8781, 0.5145, 0.8781, 0.5145, 0.8781, 0.5205, 0.8781, 0.5, 0.8822, 0.5378, 0.8665, 0.5205, 0.8781, 0.5145, 0.8781, 0.5267, 0.8665, 0.5267, 0.8665, 0.5349, 0.8492, 0.5494, 0.8492, 0.5378, 0.8665, 0.5349, 0.8492, 0.5378, 0.8287, 0.5535, 0.8287, 0.5494, 0.8492, 0.5378, 0.8287, 0.5349, 0.8083, 0.5494, 0.8083, 0.5535, 0.8287, 0.5349, 0.8083, 0.5267, 0.7909, 0.5378, 0.7909, 0.5494, 0.8083, 0.5267, 0.7909, 0.5145, 0.7793, 0.5205, 0.7793, 0.5378, 0.7909, 0.5145, 0.7793, 0.5, 0.7753, 0.5205, 0.7793])
me_sphere.materials.append(mat_material_006)
me_sphere.use_remesh_preserve_volume = False
me_sphere.use_remesh_preserve_attributes = False
me_sphere.use_mirror_vertex_groups = False
me_sphere.update()
me_cube_003 = bpy.data.meshes.new('Cube.003')
me_cube_003.from_pydata([(0.08416, 0.1047, -0.03253), (0.08416, -0.06625, -0.03253), (-0.08416, -0.06625, -0.03253), (-0.08416, 0.1047, -0.03253), (0.04808, 0.2293, 0.8908), (0.04808, 0.1358, 0.9238), (-0.04808, 0.1358, 0.9238), (-0.04808, 0.2293, 0.8908), (0.07581, -0.01227, 0.4641), (0.07581, 0.1352, 0.4122), (-0.07581, -0.01227, 0.4641), (-0.07581, 0.1352, 0.4122), (0.08357, -0.06565, -0.0002357), (0.08357, 0.1041, -0.0002357), (-0.08357, -0.06565, -0.0002357), (-0.08357, 0.1041, -0.0002357)], [], [(0, 1, 2, 3), (4, 7, 6, 5), (9, 4, 5, 8), (8, 5, 6, 10), (10, 6, 7, 11), (4, 9, 11, 7), (0, 13, 12, 1), (13, 9, 8, 12), (1, 12, 14, 2), (12, 8, 10, 14), (2, 14, 15, 3), (14, 10, 11, 15), (9, 13, 15, 11), (13, 0, 3, 15)])
me_cube_003.use_remesh_preserve_volume = False
me_cube_003.use_remesh_preserve_attributes = False
me_cube_003.use_mirror_vertex_groups = False
me_cube_003.update()
arm_armature_001 = bpy.data.armatures.new('Armature.001')  # bones are not reproduced

# ---- objects
ob_plane = bpy.data.objects.new('Plane', me_plane)
ob_worm = bpy.data.objects.new('Worm', me_cube)
ob_armature_001 = bpy.data.objects.new('Armature.001', arm_armature_001)
ob_main = bpy.data.objects.new('main', cam_camera_001)
ob_lamp_001 = bpy.data.objects.new('Lamp.001', light_lamp_001)
ob_point_001 = bpy.data.objects.new('Point.001', light_point_001)
ob_point_002 = bpy.data.objects.new('Point.002', light_point_002)
ob_acid = bpy.data.objects.new('acid', me_sphere)
ob_extrusion = bpy.data.objects.new('extrusion', me_cube_003)

# ---- transforms, parenting, visibility, modifiers, constraints
ob_plane.location = (0.9937, 0.0, 7.218)
ob_plane.scale = (38.58, 38.58, 38.58)
ob_plane.lineart.crease_threshold = 0.0
_m = ob_plane.modifiers.new('Collision', 'COLLISION')
_m = ob_plane.modifiers.new('Fluid', 'FLUID')
ob_worm.location = (-1.987, 0.0, -4.427)
ob_worm.scale = (3.0, 3.0, 3.0)
ob_worm.lock_rotations_4d = False
ob_worm.empty_display_type = 'ARROWS'
ob_worm.lineart.crease_threshold = 0.0
_vg = ob_worm.vertex_groups.new(name='mouth')
_vg.add([96, 97, 98, 99], 1.0, 'REPLACE')
_vg = ob_worm.vertex_groups.new(name='eyes')
_vg.add([112, 113, 114, 115, 116, 117, 118, 119, 120, 121, 122, 123, 124, 125, 126, 127, 128, 129, 130, 131, 132, 133, 134, 135, 136, 137, 138, 139, 140, 141, 142, 143, 144, 145, 146, 147, 148, 149, 150, 151, 152, 153, 154, 155, 156, 157, 158, 159], 1.0, 'REPLACE')
_vg = ob_worm.vertex_groups.new(name='head')
for _i, _w in zip([64, 66, 68, 69, 70, 71, 72, 73, 76, 78, 81, 82, 83, 85, 86, 88, 89, 92, 93, 96, 97, 98, 99, 100, 101, 102, 103, 104, 105, 106, 107, 108, 109, 110, 111, 112, 113, 114, 115, 116, 117, 118, 119, 120, 121, 122, 123, 124, 125, 126, 127, 128, 129, 130, 131, 132, 133, 134, 135, 136, 137, 138, 139, 140, 141, 142, 143, 144, 145, 146, 147, 148, 149, 150, 151, 152, 153, 154, 155, 156, 157, 158, 159, 192, 193, 194, 195, 196, 197, 198, 199, 200, 201, 202, 203, 204, 205, 206, 207, 208, 209, 210, 211, 212, 213, 214, 215, 216, 217, 218, 219, 220, 221, 222, 223, 224, 225, 226, 227, 228, 229, 230, 231, 232, 233, 234, 235, 236, 237, 238, 239, 240, 241, 242, 243, 244, 245, 246, 247, 248, 249, 250, 251], [1.0, 1.0, 0.5, 1.0, 1.0, 0.0, 0.0, 0.5, 1.0, 1.0, 1.0, 0.0, 1.0, 1.0, 1.0, 1.0, 1.0, 1.0, 1.0, 1.0, 1.0, 1.0, 1.0, 1.0, 1.0, 1.0, 1.0, 1.0, 1.0, 1.0, 1.0, 1.0, 1.0, 1.0, 1.0, 1.0, 1.0, 1.0, 1.0, 1.0, 1.0, 1.0, 1.0, 1.0, 1.0, 1.0, 1.0, 1.0, 1.0, 1.0, 1.0, 1.0, 1.0, 1.0, 1.0, 1.0, 1.0, 1.0, 1.0, 1.0, 1.0, 1.0, 1.0, 1.0, 1.0, 1.0, 1.0, 1.0, 1.0, 1.0, 1.0, 1.0, 1.0, 1.0, 1.0, 1.0, 1.0, 1.0, 1.0, 1.0, 1.0, 1.0, 1.0, 1.0, 1.0, 1.0, 1.0, 1.0, 1.0, 1.0, 1.0, 1.0, 1.0, 1.0, 1.0, 1.0, 1.0, 1.0, 1.0, 1.0, 1.0, 1.0, 1.0, 1.0, 1.0, 1.0, 1.0, 1.0, 1.0, 1.0, 1.0, 1.0, 1.0, 1.0, 1.0, 1.0, 1.0, 1.0, 1.0, 1.0, 1.0, 1.0, 1.0, 1.0, 1.0, 1.0, 1.0, 1.0, 1.0, 1.0, 1.0, 1.0, 1.0, 1.0, 1.0, 1.0, 1.0, 1.0, 1.0, 1.0, 1.0, 1.0, 1.0]): _vg.add([_i], _w, 'REPLACE')
_vg = ob_worm.vertex_groups.new(name='seg1')
_vg.add([65, 67, 71, 72, 74, 75, 77, 79, 80, 82, 84, 87, 90, 91, 94, 95], 1.0, 'REPLACE')
_vg = ob_worm.vertex_groups.new(name='seg2')
for _i, _w in zip([18, 21, 39, 48, 49, 50, 51, 52, 53, 54, 55, 56, 57, 58, 59, 60, 61, 62, 63], [0.0, 0.0, 0.0, 1.0, 0.5, 0.9998, 1.0, 1.0, 1.0, 1.0, 1.0, 1.0, 0.5, 1.0, 1.0, 1.0, 1.0, 0.5, 1.0]): _vg.add([_i], _w, 'REPLACE')
_vg = ob_worm.vertex_groups.new(name='seg3')
for _i, _w in zip([2, 3, 8, 9, 14, 15, 18, 20, 21, 28, 29, 32, 35, 38, 39, 42, 43, 44, 47, 49, 50], [1.0, 1.0, 1.0, 1.0, 1.0, 1.0, 1.0, 0.0, 0.5, 1.0, 1.0, 1.0, 0.498, 0.0, 0.5, 0.3324, 0.0, 0.9973, 1.0, 0.0, 0.0]): _vg.add([_i], _w, 'REPLACE')
_vg = ob_worm.vertex_groups.new(name='seg4')
for _i, _w in zip([1, 6, 7, 8, 9, 11, 13, 17, 20, 23, 26, 27, 31, 34, 35, 38, 41, 42, 43, 46], [1.0, 1.0, 1.0, 0.0, 0.0, 1.0, 1.0, 1.0, 0.9993, 1.0, 1.0, 1.0, 1.0, 1.0, 0.0, 0.1762, 1.0, 0.0, 0.4412, 1.0]): _vg.add([_i], _w, 'REPLACE')
_vg = ob_worm.vertex_groups.new(name='seg5')
for _i, _w in zip([0, 4, 5, 6, 7, 10, 12, 16, 19, 22, 24, 25, 30, 33, 34, 36, 37, 40, 41, 45, 169, 170], [0.9974, 0.5, 0.5, 0.0, 0.0, 0.9974, 1.0, 0.5, 0.5, 1.0, 1.0, 1.0, 1.0, 1.0, 0.0, 0.9485, 0.7884, 1.0, 0.0, 1.0, 0.0, 0.0]): _vg.add([_i], _w, 'REPLACE')
_vg = ob_worm.vertex_groups.new(name='seg6')
_vg.add([160, 161, 162, 163, 164, 165, 166, 167, 168, 169, 170, 171, 172, 173, 174, 175], 1.0, 'REPLACE')
_vg = ob_worm.vertex_groups.new(name='seg7')
_vg.add([176, 177, 178, 179, 180, 181, 182, 183, 184, 185, 186, 187, 188, 189, 190, 191, 252, 253, 254, 255, 256, 257, 258, 259, 260, 261, 262, 263, 264, 265, 266, 267], 1.0, 'REPLACE')
_vg = ob_worm.vertex_groups.new(name='seg7exp')
for _i, _w in zip([161, 164, 166, 167, 172, 173, 174, 175, 180, 181, 182, 183, 184, 185, 186, 187, 188, 189, 190, 191, 252, 253, 254, 255, 256, 257, 258, 259, 260, 261, 262, 263], [0.05828, 0.05828, 0.07568, 0.07568, 0.1569, 0.1569, 0.1569, 0.1569, 0.1569, 0.1569, 0.1569, 0.1569, 0.5, 0.5, 0.5, 0.5, 0.5, 0.5, 0.5, 0.5, 0.5, 0.5, 0.5, 0.5, 0.5, 0.5, 0.5, 0.5, 0.1569, 0.1569, 0.1569, 0.1569]): _vg.add([_i], _w, 'REPLACE')
_vg = ob_worm.vertex_groups.new(name='seg6exp')
for _i, _w in zip([0, 4, 5, 10, 24, 25, 33, 40, 160, 161, 162, 163, 164, 165, 166, 167, 168, 169, 170, 171, 172, 173, 174, 175, 180, 181, 182, 183, 186, 188, 189, 191, 252, 254, 255, 257, 260, 261, 262, 263], [0.1586, 0.1569, 0.1569, 0.1571, 0.08425, 0.1158, 0.1569, 0.1569, 0.5, 0.5002, 0.5, 0.5, 0.5002, 0.5, 0.5002, 0.5002, 0.157, 0.1569, 0.1569, 0.157, 0.1569, 0.1569, 0.1569, 0.1569, 0.1569, 0.1569, 0.1569, 0.1569, 0.1056, 0.1569, 0.1569, 0.1056, 0.1056, 0.1569, 0.1569, 0.1056, 0.1569, 0.1569, 0.1569, 0.1569]): _vg.add([_i], _w, 'REPLACE')
_vg = ob_worm.vertex_groups.new(name='seg5exp')
for _i, _w in zip([0, 1, 4, 5, 6, 7, 10, 11, 12, 16, 19, 22, 24, 25, 26, 27, 30, 33, 34, 36, 37, 40, 41, 45, 160, 162, 163, 165, 168, 169, 170, 171], [0.1569, 0.1569, 0.1569, 0.1569, 0.1569, 0.1569, 0.1569, 0.1569, 0.1569, 0.1569, 0.1569, 0.1569, 0.5, 0.5, 0.1569, 0.1569, 0.5, 0.5035, 0.1569, 0.5296, 0.5131, 0.5036, 0.1569, 0.5, 0.1569, 0.1569, 0.1569, 0.1569, 0.1569, 0.1569, 0.1569, 0.1569]): _vg.add([_i], _w, 'REPLACE')
_vg = ob_worm.vertex_groups.new(name='seg4exp')
for _i, _w in zip([1, 2, 3, 6, 7, 8, 9, 11, 12, 13, 16, 17, 19, 20, 22, 23, 26, 27, 28, 29, 30, 31, 34, 35, 36, 37, 38, 41, 42, 43, 45, 46], [0.2163, 0.1569, 0.157, 0.1569, 0.1569, 0.1569, 0.1436, 0.1837, 0.1622, 0.1634, 0.009094, 0.1569, 0.01915, 0.1913, 0.1589, 0.1576, 0.5, 0.5, 0.02988, 0.1469, 0.157, 0.5, 0.5, 0.1642, 0.1569, 0.1569, 0.295, 0.5, 0.1964, 0.5107, 0.16, 0.5]): _vg.add([_i], _w, 'REPLACE')
_vg = ob_worm.vertex_groups.new(name='seg3exp')
for _i, _w in zip([2, 3, 8, 9, 13, 14, 15, 17, 18, 20, 21, 23, 28, 29, 31, 32, 35, 38, 39, 42, 43, 44, 46, 47, 48, 49, 50, 51, 57, 62], [0.1569, 0.1569, 0.1569, 0.1569, 0.1569, 0.1569, 0.1569, 0.07418, 0.0, 0.1787, 0.1569, 0.1569, 0.5, 0.5, 0.1569, 0.5, 0.5001, 0.1569, 0.6569, 0.5028, 0.1569, 0.6073, 0.1569, 0.3039, 0.1569, 0.6569, 0.5294, 0.1569, 0.1569, 0.1569]): _vg.add([_i], _w, 'REPLACE')
_vg = ob_worm.vertex_groups.new(name='seg2exp')
for _i, _w in zip([14, 15, 18, 21, 32, 35, 39, 42, 44, 47, 48, 49, 50, 51, 52, 53, 54, 55, 56, 57, 58, 59, 60, 61, 62, 63, 67, 74, 75, 79, 90, 94, 95], [0.1569, 0.1569, 0.01491, 0.007714, 0.1569, 0.008665, 0.1569, 2.45e-05, 0.1569, 0.1569, 0.1569, 0.1569, 0.1569, 0.1569, 0.1569, 0.1569, 0.1569, 0.1569, 0.6569, 0.5042, 0.5, 0.5, 0.5, 0.5, 0.6018, 0.5, 0.1569, 0.1569, 0.2646, 0.1569, 0.6298, 0.1569, 0.1569]): _vg.add([_i], _w, 'REPLACE')
_vg = ob_worm.vertex_groups.new(name='seg1exp')
for _i, _w in zip([52, 53, 54, 55, 56, 58, 61, 65, 66, 67, 68, 71, 72, 73, 74, 75, 77, 78, 79, 80, 82, 84, 87, 88, 89, 90, 92, 93, 94, 95, 112, 118, 154, 156], [0.2815, 0.7199, 0.4881, 0.425, 0.1569, 0.0, 0.6569, 0.5131, 0.1569, 0.6569, 0.357, 0.5341, 0.5981, 0.1569, 0.7122, 0.6493, 0.6569, 0.1569, 0.6569, 0.1569, 0.1569, 0.1569, 0.1569, 0.1569, 4.893e-05, 0.1748, 0.1569, 0.1611, 0.157, 0.1569, 0.01916, 0.007105, 0.0001023, 0.005979]): _vg.add([_i], _w, 'REPLACE')
_vg = ob_worm.vertex_groups.new(name='noextrusions')
_vg.add([81, 83, 85, 86, 96, 97, 98, 99, 100, 101, 102, 103, 104, 105, 106, 107, 108, 109, 110, 111, 112, 113, 114, 115, 116, 117, 118, 119, 120, 121, 122, 123, 124, 125, 126, 127, 128, 129, 130, 131, 132, 133, 134, 135, 136, 137, 138, 139, 140, 141, 142, 143, 144, 145, 146, 147, 148, 149, 150, 151, 152, 153, 154, 155, 156, 157, 158, 159, 192, 193, 194, 195, 196, 197, 198, 199, 200, 201, 202, 203, 204, 205, 206, 207, 208, 209, 210, 211, 212, 213, 214, 215, 216, 217, 218, 219, 220, 221, 222, 223, 224, 225, 226, 227, 228, 229, 230, 231, 232, 233, 234, 235, 236, 237, 238, 239, 240, 241, 242, 243, 244, 245, 246, 247, 248, 249, 250, 251], 1.0, 'REPLACE')
_m = ob_worm.modifiers.new('Subsurf', 'SUBSURF')
_m.uv_smooth = 'PRESERVE_CORNERS'
_m.quality = 1
_m.render_levels = 1
_m.show_only_control_edges = False
_m = ob_worm.modifiers.new('Armature', 'ARMATURE')
_m.object = ob_armature_001
_m.use_bone_envelopes = True
_m = ob_worm.modifiers.new('ParticleSystem 1', 'PARTICLE_SYSTEM')
_m = ob_worm.modifiers.new('ParticleSystem 3', 'PARTICLE_SYSTEM')
_m = ob_worm.modifiers.new('ParticleSystem 3.000', 'PARTICLE_SYSTEM')
_m = ob_worm.modifiers.new('ParticleSystem 4', 'PARTICLE_SYSTEM')
_m = ob_worm.modifiers.new('ParticleSystem 5', 'PARTICLE_SYSTEM')
ob_armature_001.parent = ob_worm
ob_armature_001.matrix_parent_inverse = Matrix(((2.127, 0.0, 0.0, 0.0), (0.0, 2.127, 0.0, 0.0), (0.0, 0.0, 2.127, 0.363), (0.0, 0.0, 0.0, 1.0)))
ob_armature_001.location = (0.0, 0.0, 3.779)
ob_armature_001.show_in_front = True
ob_armature_001.lineart.crease_threshold = 0.0
ob_main.location = (1.602, -33.09, 24.86)
ob_main.rotation_euler = (7.505, 9.415e-17, 1.561e-16)
ob_main.scale = (2.0, 2.0, 2.0)
ob_main.lock_rotations_4d = False
ob_main.empty_display_type = 'ARROWS'
ob_main.color = (0.0, 0.0, 0.0, 0.0)
ob_main.display_type = 'WIRE'
ob_main.lineart.crease_threshold = 0.0
ob_lamp_001.location = (11.45, -6.863, 18.19)
ob_lamp_001.rotation_euler = (0.7854, 1.57e-16, 6.504e-17)
ob_lamp_001.scale = (2.0, 2.0, 2.0)
ob_lamp_001.lock_rotations_4d = False
ob_lamp_001.empty_display_type = 'ARROWS'
ob_lamp_001.color = (0.0, 0.0, 0.0, 0.0)
ob_lamp_001.lineart.crease_threshold = 0.0
ob_point_001.location = (8.095, -11.0, 0.9364)
ob_point_001.rotation_euler = (2.551, -1.01, 5.445e-08)
ob_point_001.scale = (2.0, 2.0, 2.0)
ob_point_001.lineart.crease_threshold = 0.0
ob_point_002.location = (15.66, 4.031, 11.87)
ob_point_002.rotation_euler = (-1.047, -1.923e-16, 1.11e-16)
ob_point_002.scale = (2.0, 2.0, 2.0)
ob_point_002.lineart.crease_threshold = 0.0
ob_acid.location = (-2.412e-30, -2.972, 7.878)
ob_acid.lineart.crease_threshold = 0.0
_m = ob_acid.modifiers.new('Subsurf', 'SUBSURF')
_m.uv_smooth = 'PRESERVE_CORNERS'
_m.quality = 2
_m.levels = 2
_m.show_only_control_edges = False
ob_extrusion.location = (0.0, 0.0, 0.0)
ob_extrusion.scale = (0.593, 0.593, 0.593)
ob_extrusion.lineart.crease_threshold = 0.0
_m = ob_extrusion.modifiers.new('Subsurf', 'SUBSURF')
_m.uv_smooth = 'PRESERVE_CORNERS'
_m.quality = 2
_m.levels = 3
_m.show_only_control_edges = False

# ---- collection membership
col_collection_1.objects.link(ob_plane)
col_collection_1.objects.link(ob_worm)
col_collection_1.objects.link(ob_armature_001)
col_collection_1.objects.link(ob_main)
col_collection_1.objects.link(ob_lamp_001)
col_collection_1.objects.link(ob_point_001)
col_collection_1.objects.link(ob_point_002)
col_collection_2.objects.link(ob_acid)
col_collection_2.objects.link(ob_extrusion)

# ---- scene / render settings (as saved in the file)
scene.camera = ob_main
scene.frame_start = 159; scene.frame_end = 320; scene.frame_set(310)
scene.render.engine = 'BLENDER_EEVEE_NEXT'
scene.render.image_settings.quality = 0
scene.render.image_settings.compression = 0
scene.render.image_settings.exr_codec = 'NONE'
scene.render.resolution_x = 540
scene.render.resolution_y = 480
scene.render.dither_intensity = 0.0
scene.render.bake_margin = 2
scene.render.bake_bias = 0.0
scene.cycles.use_denoising = False
scene.cycles.samples = 10
scene.cycles.sampling_pattern = 'TABULATED_SOBOL'
scene.cycles.light_sampling_threshold = 0.0
scene.cycles.use_adaptive_sampling = False
scene.cycles.use_light_tree = False
scene.cycles.blur_glossy = 0.0
scene.cycles.volume_bounces = 1
scene.cycles.pixel_filter_type = 'GAUSSIAN'
scene.cycles.sample_clamp_indirect = 0.0
scene.view_settings.view_transform = 'Standard'
bpy.context.view_layer.update()
